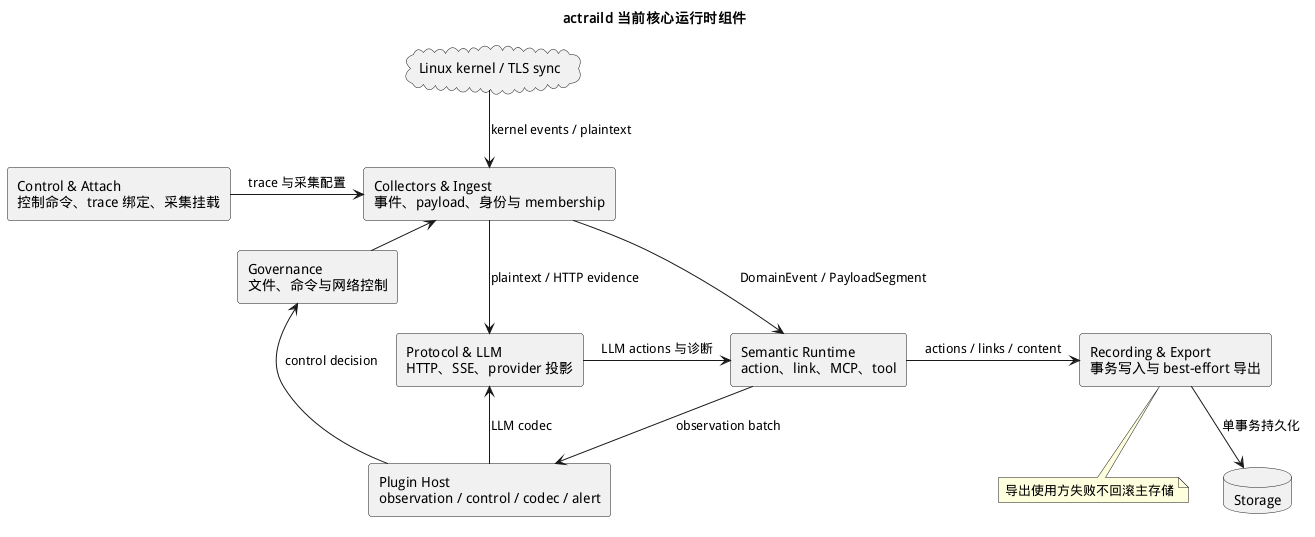

The diagram above was rendered by PlantUML. Its source (embedded in the PNG):
@startuml
skinparam defaultFontName "WenQuanYi Micro Hei"
skinparam componentStyle rectangle
top to bottom direction

title actraild 当前核心运行时组件

cloud "Linux kernel / TLS sync" as Sources
component "Control & Attach\n控制命令、trace 绑定、采集挂载" as Control
component "Collectors & Ingest\n事件、payload、身份与 membership" as Ingest
component "Protocol & LLM\nHTTP、SSE、provider 投影" as Protocol
component "Semantic Runtime\naction、link、MCP、tool" as Semantic
component "Governance\n文件、命令与网络控制" as Governance
component "Plugin Host\nobservation / control / codec / alert" as Plugins
component "Recording & Export\n事务写入与 best-effort 导出" as Output
database "Storage" as Storage

Sources -down-> Ingest : kernel events / plaintext
Control -right-> Ingest : trace 与采集配置
Ingest -down-> Protocol : plaintext / HTTP evidence
Ingest -right-> Semantic : DomainEvent / PayloadSegment
Protocol -right-> Semantic : LLM actions 与诊断
Plugins -left-> Protocol : LLM codec
Plugins -up-> Governance : control decision
Semantic -down-> Plugins : observation batch
Semantic -right-> Output : actions / links / content
Governance -left-> Ingest : enforcement events
Output -down-> Storage : 单事务持久化

note bottom of Output
  导出使用方失败不回滚主存储
end note
@enduml